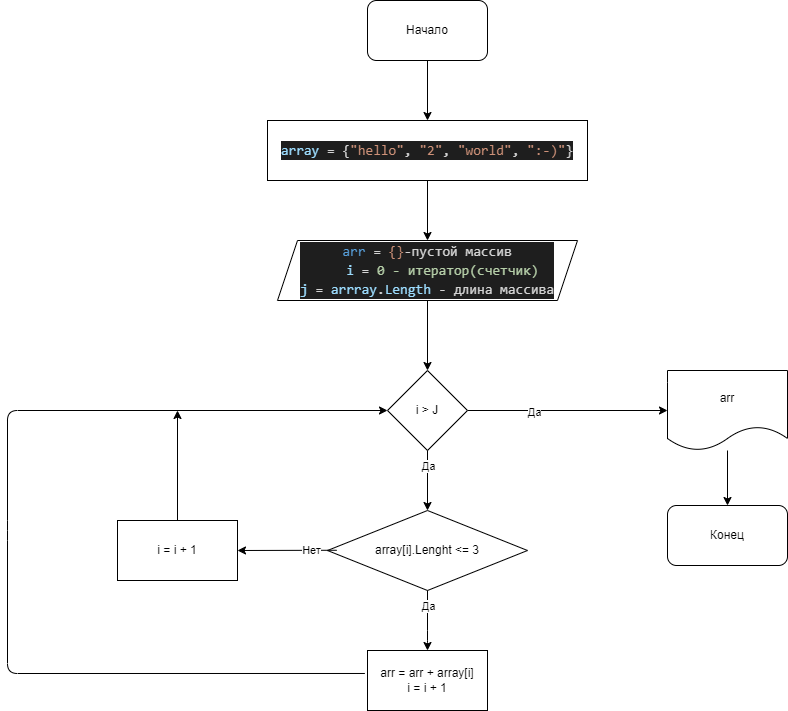

The diagram above was exported from draw.io. Its source (the exported page's mxGraphModel, read from the mxfile embedded in the PNG):
<mxGraphModel dx="1865" dy="547" grid="1" gridSize="10" guides="1" tooltips="1" connect="1" arrows="1" fold="1" page="1" pageScale="1" pageWidth="827" pageHeight="1169" math="0" shadow="0">
  <root>
    <mxCell id="0" />
    <mxCell id="1" parent="0" />
    <mxCell id="NWhJQQYgyJPnGgYUma3B-5" value="" style="edgeStyle=orthogonalEdgeStyle;rounded=0;orthogonalLoop=1;jettySize=auto;html=1;" edge="1" parent="1" source="NWhJQQYgyJPnGgYUma3B-3" target="NWhJQQYgyJPnGgYUma3B-4">
      <mxGeometry relative="1" as="geometry" />
    </mxCell>
    <mxCell id="NWhJQQYgyJPnGgYUma3B-3" value="Начало" style="rounded=1;whiteSpace=wrap;html=1;" vertex="1" parent="1">
      <mxGeometry x="360" y="50" width="120" height="60" as="geometry" />
    </mxCell>
    <mxCell id="NWhJQQYgyJPnGgYUma3B-7" value="" style="edgeStyle=orthogonalEdgeStyle;rounded=0;orthogonalLoop=1;jettySize=auto;html=1;" edge="1" parent="1" source="NWhJQQYgyJPnGgYUma3B-4" target="NWhJQQYgyJPnGgYUma3B-6">
      <mxGeometry relative="1" as="geometry" />
    </mxCell>
    <mxCell id="NWhJQQYgyJPnGgYUma3B-4" value="&lt;div style=&quot;color: rgb(212 , 212 , 212) ; background-color: rgb(30 , 30 , 30) ; font-family: &amp;#34;consolas&amp;#34; , &amp;#34;courier new&amp;#34; , monospace ; font-size: 14px ; line-height: 19px&quot;&gt;&lt;span style=&quot;color: #9cdcfe&quot;&gt;array&lt;/span&gt; = {&lt;span style=&quot;color: #ce9178&quot;&gt;&quot;hello&quot;&lt;/span&gt;, &lt;span style=&quot;color: #ce9178&quot;&gt;&quot;2&quot;&lt;/span&gt;, &lt;span style=&quot;color: #ce9178&quot;&gt;&quot;world&quot;&lt;/span&gt;, &lt;span style=&quot;color: #ce9178&quot;&gt;&quot;:-)&quot;&lt;/span&gt;}&lt;/div&gt;" style="rounded=0;whiteSpace=wrap;html=1;" vertex="1" parent="1">
      <mxGeometry x="260" y="170" width="320" height="60" as="geometry" />
    </mxCell>
    <mxCell id="NWhJQQYgyJPnGgYUma3B-9" value="" style="edgeStyle=orthogonalEdgeStyle;rounded=0;orthogonalLoop=1;jettySize=auto;html=1;" edge="1" parent="1" source="NWhJQQYgyJPnGgYUma3B-6" target="NWhJQQYgyJPnGgYUma3B-8">
      <mxGeometry relative="1" as="geometry" />
    </mxCell>
    <mxCell id="NWhJQQYgyJPnGgYUma3B-6" value="&lt;div style=&quot;background-color: rgb(30 , 30 , 30) ; font-family: &amp;#34;consolas&amp;#34; , &amp;#34;courier new&amp;#34; , monospace ; font-size: 14px ; line-height: 19px&quot;&gt;&lt;div&gt;&lt;font color=&quot;#569cd6&quot;&gt;arr&lt;/font&gt; &lt;font color=&quot;#d4d4d4&quot;&gt;=&lt;/font&gt;&amp;nbsp;&lt;font color=&quot;#ce9178&quot;&gt;{}&lt;/font&gt;&lt;font color=&quot;#d4d4d4&quot;&gt;-пустой массив&lt;/font&gt;&lt;/div&gt;&lt;div style=&quot;color: rgb(212 , 212 , 212)&quot;&gt;&amp;nbsp; &amp;nbsp; &lt;span style=&quot;color: #9cdcfe&quot;&gt;i&lt;/span&gt; = &lt;span style=&quot;color: #b5cea8&quot;&gt;0 - итератор(счетчик)&lt;/span&gt;&lt;/div&gt;&lt;div style=&quot;color: rgb(212 , 212 , 212)&quot;&gt;&lt;span style=&quot;color: #9cdcfe&quot;&gt;j&lt;/span&gt; = &lt;span style=&quot;color: #9cdcfe&quot;&gt;arrray&lt;/span&gt;.&lt;span style=&quot;color: #9cdcfe&quot;&gt;Length&lt;/span&gt; - длина массива&lt;/div&gt;&lt;/div&gt;" style="shape=parallelogram;perimeter=parallelogramPerimeter;whiteSpace=wrap;html=1;fixedSize=1;" vertex="1" parent="1">
      <mxGeometry x="270" y="290" width="300" height="60" as="geometry" />
    </mxCell>
    <mxCell id="NWhJQQYgyJPnGgYUma3B-11" style="edgeStyle=orthogonalEdgeStyle;rounded=0;orthogonalLoop=1;jettySize=auto;html=1;" edge="1" parent="1" source="NWhJQQYgyJPnGgYUma3B-8" target="NWhJQQYgyJPnGgYUma3B-10">
      <mxGeometry relative="1" as="geometry" />
    </mxCell>
    <mxCell id="NWhJQQYgyJPnGgYUma3B-12" value="&lt;font style=&quot;vertical-align: inherit&quot;&gt;&lt;font style=&quot;vertical-align: inherit&quot;&gt;Да&lt;/font&gt;&lt;/font&gt;" style="edgeLabel;html=1;align=center;verticalAlign=middle;resizable=0;points=[];" vertex="1" connectable="0" parent="NWhJQQYgyJPnGgYUma3B-11">
      <mxGeometry x="-0.336" y="-1" relative="1" as="geometry">
        <mxPoint as="offset" />
      </mxGeometry>
    </mxCell>
    <mxCell id="NWhJQQYgyJPnGgYUma3B-8" value="i &amp;gt; J" style="rhombus;whiteSpace=wrap;html=1;" vertex="1" parent="1">
      <mxGeometry x="380" y="420" width="80" height="80" as="geometry" />
    </mxCell>
    <mxCell id="NWhJQQYgyJPnGgYUma3B-14" style="edgeStyle=orthogonalEdgeStyle;rounded=0;orthogonalLoop=1;jettySize=auto;html=1;entryX=0.5;entryY=0;entryDx=0;entryDy=0;" edge="1" parent="1" source="NWhJQQYgyJPnGgYUma3B-10" target="NWhJQQYgyJPnGgYUma3B-13">
      <mxGeometry relative="1" as="geometry" />
    </mxCell>
    <mxCell id="NWhJQQYgyJPnGgYUma3B-10" value="arr" style="shape=document;whiteSpace=wrap;html=1;boundedLbl=1;" vertex="1" parent="1">
      <mxGeometry x="660" y="420" width="120" height="80" as="geometry" />
    </mxCell>
    <mxCell id="NWhJQQYgyJPnGgYUma3B-13" value="Конец" style="rounded=1;whiteSpace=wrap;html=1;" vertex="1" parent="1">
      <mxGeometry x="660" y="555" width="120" height="60" as="geometry" />
    </mxCell>
    <mxCell id="NWhJQQYgyJPnGgYUma3B-15" value="array[i].Lenght &amp;lt;= 3" style="rhombus;whiteSpace=wrap;html=1;" vertex="1" parent="1">
      <mxGeometry x="320" y="560" width="200" height="80" as="geometry" />
    </mxCell>
    <mxCell id="NWhJQQYgyJPnGgYUma3B-17" value="" style="edgeStyle=none;html=1;exitX=0.5;exitY=1;exitDx=0;exitDy=0;entryX=0.5;entryY=0;entryDx=0;entryDy=0;" edge="1" parent="1" source="NWhJQQYgyJPnGgYUma3B-8" target="NWhJQQYgyJPnGgYUma3B-15">
      <mxGeometry relative="1" as="geometry">
        <mxPoint x="290" y="510" as="sourcePoint" />
        <mxPoint x="290" y="590" as="targetPoint" />
        <Array as="points" />
      </mxGeometry>
    </mxCell>
    <mxCell id="NWhJQQYgyJPnGgYUma3B-18" value="Да" style="edgeLabel;html=1;align=center;verticalAlign=middle;resizable=0;points=[];" vertex="1" connectable="0" parent="NWhJQQYgyJPnGgYUma3B-17">
      <mxGeometry x="-0.485" relative="1" as="geometry">
        <mxPoint as="offset" />
      </mxGeometry>
    </mxCell>
    <mxCell id="NWhJQQYgyJPnGgYUma3B-19" value="arr = arr + array[i]&lt;br&gt;i = i + 1" style="rounded=0;whiteSpace=wrap;html=1;" vertex="1" parent="1">
      <mxGeometry x="360" y="700" width="120" height="60" as="geometry" />
    </mxCell>
    <mxCell id="NWhJQQYgyJPnGgYUma3B-20" value="" style="edgeStyle=none;html=1;exitX=0.5;exitY=1;exitDx=0;exitDy=0;" edge="1" parent="1" source="NWhJQQYgyJPnGgYUma3B-15">
      <mxGeometry relative="1" as="geometry">
        <mxPoint x="420" y="660" as="sourcePoint" />
        <mxPoint x="420" y="700" as="targetPoint" />
        <Array as="points">
          <mxPoint x="420" y="690" />
        </Array>
      </mxGeometry>
    </mxCell>
    <mxCell id="NWhJQQYgyJPnGgYUma3B-21" value="Да" style="edgeLabel;html=1;align=center;verticalAlign=middle;resizable=0;points=[];" vertex="1" connectable="0" parent="NWhJQQYgyJPnGgYUma3B-20">
      <mxGeometry x="-0.485" relative="1" as="geometry">
        <mxPoint as="offset" />
      </mxGeometry>
    </mxCell>
    <mxCell id="NWhJQQYgyJPnGgYUma3B-22" value="i = i + 1" style="rounded=0;whiteSpace=wrap;html=1;" vertex="1" parent="1">
      <mxGeometry x="110" y="570" width="120" height="60" as="geometry" />
    </mxCell>
    <mxCell id="NWhJQQYgyJPnGgYUma3B-23" value="" style="edgeStyle=none;html=1;exitX=0.046;exitY=0.497;exitDx=0;exitDy=0;exitPerimeter=0;" edge="1" parent="1" source="NWhJQQYgyJPnGgYUma3B-15">
      <mxGeometry relative="1" as="geometry">
        <Array as="points" />
        <mxPoint x="270" y="600" as="sourcePoint" />
        <mxPoint x="230" y="600" as="targetPoint" />
      </mxGeometry>
    </mxCell>
    <mxCell id="NWhJQQYgyJPnGgYUma3B-24" value="Нет" style="edgeLabel;html=1;align=center;verticalAlign=middle;resizable=0;points=[];" vertex="1" connectable="0" parent="NWhJQQYgyJPnGgYUma3B-23">
      <mxGeometry x="-0.48" relative="1" as="geometry">
        <mxPoint as="offset" />
      </mxGeometry>
    </mxCell>
    <mxCell id="NWhJQQYgyJPnGgYUma3B-25" style="edgeStyle=none;html=1;entryX=0;entryY=0.5;entryDx=0;entryDy=0;exitX=-0.022;exitY=0.383;exitDx=0;exitDy=0;exitPerimeter=0;" edge="1" parent="1" source="NWhJQQYgyJPnGgYUma3B-19" target="NWhJQQYgyJPnGgYUma3B-8">
      <mxGeometry relative="1" as="geometry">
        <Array as="points">
          <mxPoint y="723" />
          <mxPoint y="580" />
          <mxPoint y="460" />
        </Array>
        <mxPoint x="80" y="680" as="sourcePoint" />
        <mxPoint x="100" y="370" as="targetPoint" />
      </mxGeometry>
    </mxCell>
    <mxCell id="NWhJQQYgyJPnGgYUma3B-26" style="edgeStyle=none;html=1;exitX=0.5;exitY=0;exitDx=0;exitDy=0;" edge="1" parent="1" source="NWhJQQYgyJPnGgYUma3B-22">
      <mxGeometry relative="1" as="geometry">
        <mxPoint x="170" y="460" as="targetPoint" />
        <mxPoint x="170" y="510" as="sourcePoint" />
      </mxGeometry>
    </mxCell>
  </root>
</mxGraphModel>